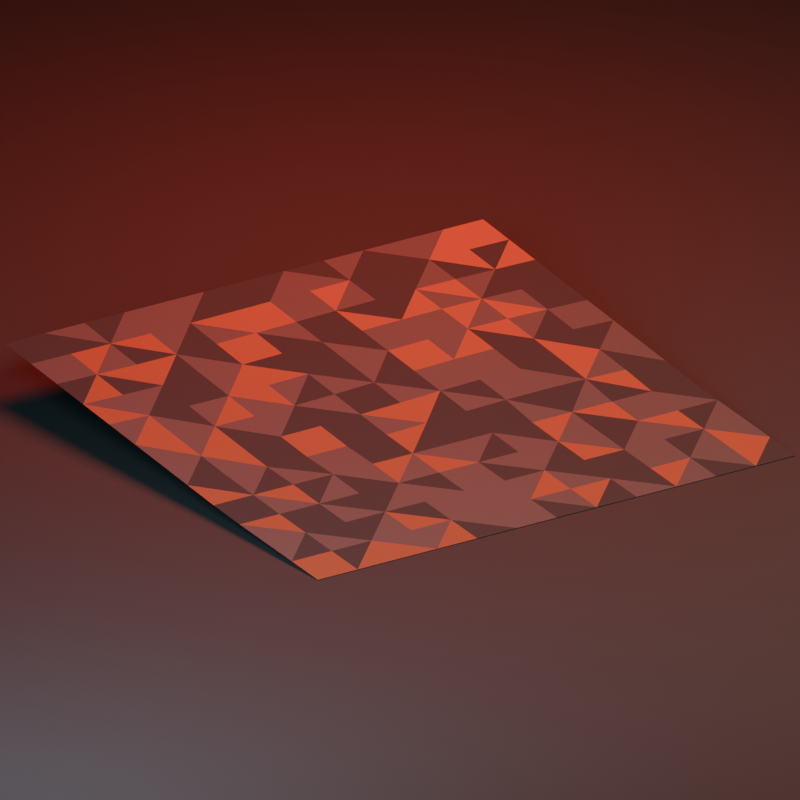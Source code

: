 # Source: terrain_shore.blend  (saved by Blender 5.2.44; exported with 4.5.12 LTS)
import bpy
from mathutils import Matrix  # noqa: F401  (used for matrix-valued properties, if any)

bpy.ops.wm.read_factory_settings(use_empty=True)
scene = bpy.context.scene
scene.name = 'Scene'

# ---- materials (node trees are filled in below, after node groups)
mat_iron = bpy.data.materials.new('iron')
mat_iron.diffuse_color = (0.07, 0.085, 0.09, 1.0)
mat_rust = bpy.data.materials.new('rust')
mat_rust.diffuse_color = (0.28, 0.075, 0.035, 1.0)
mat_coal = bpy.data.materials.new('coal')
mat_coal.diffuse_color = (0.018, 0.024, 0.028, 1.0)

# ---- material node trees
mat_iron.use_nodes = True; mat_iron.node_tree.nodes.clear()
_N = mat_iron.node_tree.nodes; _L = mat_iron.node_tree.links
n0 = _N.new('ShaderNodeBsdfPrincipled'); n0.name = 'Principled BSDF'; n0.location = (-200, 100)
n0.inputs[0].default_value = (0.07, 0.085, 0.09, 1.0)
n0.inputs[1].default_value = 0.35
n0.inputs[2].default_value = 0.75
n0.inputs[10].default_value = 0.005
n1 = _N.new('ShaderNodeOutputMaterial'); n1.name = 'Material Output'; n1.location = (200, 100)
_L.new(n0.outputs[0], n1.inputs[0])
n1.is_active_output = True
mat_rust.use_nodes = True; mat_rust.node_tree.nodes.clear()
_N = mat_rust.node_tree.nodes; _L = mat_rust.node_tree.links
n0 = _N.new('ShaderNodeBsdfPrincipled'); n0.name = 'Principled BSDF'; n0.location = (-200, 100)
n0.inputs[0].default_value = (0.28, 0.075, 0.035, 1.0)
n0.inputs[1].default_value = 0.15
n0.inputs[2].default_value = 0.9
n0.inputs[10].default_value = 0.005
n1 = _N.new('ShaderNodeOutputMaterial'); n1.name = 'Material Output'; n1.location = (200, 100)
_L.new(n0.outputs[0], n1.inputs[0])
n1.is_active_output = True
mat_coal.use_nodes = True; mat_coal.node_tree.nodes.clear()
_N = mat_coal.node_tree.nodes; _L = mat_coal.node_tree.links
n0 = _N.new('ShaderNodeBsdfPrincipled'); n0.name = 'Principled BSDF'; n0.location = (-200, 100)
n0.inputs[0].default_value = (0.018, 0.024, 0.028, 1.0)
n0.inputs[2].default_value = 0.88
n0.inputs[10].default_value = 0.005
n1 = _N.new('ShaderNodeOutputMaterial'); n1.name = 'Material Output'; n1.location = (200, 100)
_L.new(n0.outputs[0], n1.inputs[0])
n1.is_active_output = True

# ---- world
world_blood_fog = bpy.data.worlds.new('blood_fog'); scene.world = world_blood_fog
world_blood_fog.use_nodes = True; world_blood_fog.node_tree.nodes.clear()
_N = world_blood_fog.node_tree.nodes; _L = world_blood_fog.node_tree.links
n0 = _N.new('ShaderNodeBackground'); n0.name = 'Background'; n0.location = (-200, 100)
n0.inputs[0].default_value = (0.018, 0.022, 0.029, 1.0)
n0.inputs[1].default_value = 0.2
n1 = _N.new('ShaderNodeOutputWorld'); n1.name = 'World Output'; n1.location = (200, 100)
_L.new(n0.outputs[0], n1.inputs[0])
n1.is_active_output = True

# ---- cameras
cam_camera = bpy.data.cameras.new('Camera')
cam_camera.type = 'ORTHO'
cam_camera.ortho_scale = 28.0

# ---- lights
light_area = bpy.data.lights.new('Area', 'AREA')
light_area.color = (1.0, 0.73, 0.53)
light_area.energy = 2.444e+04
light_area.shape = 'DISK'
light_area.size = 30.0
light_area.size_y = 1.0
light_area_001 = bpy.data.lights.new('Area.001', 'AREA')
light_area_001.color = (0.45, 0.68, 0.75)
light_area_001.energy = 1.444e+04
light_area_001.shape = 'DISK'
light_area_001.size = 28.0
light_area_001.size_y = 1.0
light_area_002 = bpy.data.lights.new('Area.002', 'AREA')
light_area_002.color = (1.0, 0.035, 0.015)
light_area_002.energy = 3.333e+04
light_area_002.shape = 'DISK'
light_area_002.size = 22.0
light_area_002.size_y = 1.0

# ---- meshes
me_terrain_shore = bpy.data.meshes.new('terrain_shore')
me_terrain_shore.from_pydata([(-10.0, -10.0, 1.76), (-8.333, -10.0, 1.76), (-6.667, -10.0, 1.76), (-5.0, -10.0, 1.76), (-3.333, -10.0, 1.76), (-1.667, -10.0, 1.76), (0.0, -10.0, 1.76), (1.667, -10.0, 1.76), (3.333, -10.0, 1.76), (5.0, -10.0, 1.76), (6.667, -10.0, 1.76), (8.333, -10.0, 1.76), (10.0, -10.0, 1.76), (-10.0, -8.333, 1.593), (-8.333, -8.333, 1.608), (-6.667, -8.333, 1.618), (-5.0, -8.333, 1.622), (-3.333, -8.333, 1.618), (-1.667, -8.333, 1.608), (0.0, -8.333, 1.593), (1.667, -8.333, 1.579), (3.333, -8.333, 1.569), (5.0, -8.333, 1.565), (6.667, -8.333, 1.569), (8.333, -8.333, 1.579), (10.0, -8.333, 1.593), (-10.0, -6.667, 1.427), (-8.333, -6.667, 1.454), (-6.667, -6.667, 1.474), (-5.0, -6.667, 1.482), (-3.333, -6.667, 1.474), (-1.667, -6.667, 1.454), (0.0, -6.667, 1.427), (1.667, -6.667, 1.399), (3.333, -6.667, 1.379), (5.0, -6.667, 1.372), (6.667, -6.667, 1.379), (8.333, -6.667, 1.399), (10.0, -6.667, 1.427), (-10.0, -5.0, 1.26), (-8.333, -5.0, 1.299), (-6.667, -5.0, 1.327), (-5.0, -5.0, 1.338), (-3.333, -5.0, 1.327), (-1.667, -5.0, 1.299), (0.0, -5.0, 1.26), (1.667, -5.0, 1.221), (3.333, -5.0, 1.193), (5.0, -5.0, 1.182), (6.667, -5.0, 1.193), (8.333, -5.0, 1.221), (10.0, -5.0, 1.26), (-10.0, -3.333, 1.093), (-8.333, -3.333, 1.141), (-6.667, -3.333, 1.176), (-5.0, -3.333, 1.189), (-3.333, -3.333, 1.176), (-1.667, -3.333, 1.141), (0.0, -3.333, 1.093), (1.667, -3.333, 1.046), (3.333, -3.333, 1.011), (5.0, -3.333, 0.9981), (6.667, -3.333, 1.011), (8.333, -3.333, 1.046), (10.0, -3.333, 1.093), (-10.0, -1.667, 0.9267), (-8.333, -1.667, 0.9798), (-6.667, -1.667, 1.019), (-5.0, -1.667, 1.033), (-3.333, -1.667, 1.019), (-1.667, -1.667, 0.9798), (0.0, -1.667, 0.9267), (1.667, -1.667, 0.8735), (3.333, -1.667, 0.8346), (5.0, -1.667, 0.8204), (6.667, -1.667, 0.8346), (8.333, -1.667, 0.8735), (10.0, -1.667, 0.9267), (-10.0, 0.0, 0.76), (-8.333, 0.0, 0.815), (-6.667, 0.0, 0.8553), (-5.0, 0.0, 0.87), (-3.333, 0.0, 0.8553), (-1.667, 0.0, 0.815), (0.0, 0.0, 0.76), (1.667, 0.0, 0.705), (3.333, 0.0, 0.6647), (5.0, 0.0, 0.65), (6.667, 0.0, 0.6647), (8.333, 0.0, 0.705), (10.0, 0.0, 0.76), (-10.0, 1.667, 0.5933), (-8.333, 1.667, 0.6465), (-6.667, 1.667, 0.6854), (-5.0, 1.667, 0.6996), (-3.333, 1.667, 0.6854), (-1.667, 1.667, 0.6465), (0.0, 1.667, 0.5933), (1.667, 1.667, 0.5402), (3.333, 1.667, 0.5013), (5.0, 1.667, 0.4871), (6.667, 1.667, 0.5013), (8.333, 1.667, 0.5402), (10.0, 1.667, 0.5933), (-10.0, 3.333, 0.4267), (-8.333, 3.333, 0.4267), (-6.667, 3.333, 0.4267), (-5.0, 3.333, 0.4267), (-3.333, 3.333, 0.4267), (-1.667, 3.333, 0.4267), (0.0, 3.333, 0.4267), (1.667, 3.333, 0.4267), (3.333, 3.333, 0.4267), (5.0, 3.333, 0.4267), (6.667, 3.333, 0.4267), (8.333, 3.333, 0.4267), (10.0, 3.333, 0.4267), (-10.0, 5.0, 0.3), (-8.333, 5.0, 0.3), (-6.667, 5.0, 0.3), (-5.0, 5.0, 0.3), (-3.333, 5.0, 0.3), (-1.667, 5.0, 0.3), (0.0, 5.0, 0.3), (1.667, 5.0, 0.3), (3.333, 5.0, 0.3), (5.0, 5.0, 0.3), (6.667, 5.0, 0.3), (8.333, 5.0, 0.3), (10.0, 5.0, 0.3), (-10.0, 6.667, 0.2), (-8.333, 6.667, 0.2), (-6.667, 6.667, 0.2), (-5.0, 6.667, 0.2), (-3.333, 6.667, 0.2), (-1.667, 6.667, 0.2), (0.0, 6.667, 0.2), (1.667, 6.667, 0.2), (3.333, 6.667, 0.2), (5.0, 6.667, 0.2), (6.667, 6.667, 0.2), (8.333, 6.667, 0.2), (10.0, 6.667, 0.2), (-10.0, 8.333, 0.1), (-8.333, 8.333, 0.1), (-6.667, 8.333, 0.1), (-5.0, 8.333, 0.1), (-3.333, 8.333, 0.1), (-1.667, 8.333, 0.1), (0.0, 8.333, 0.1), (1.667, 8.333, 0.1), (3.333, 8.333, 0.1), (5.0, 8.333, 0.1), (6.667, 8.333, 0.1), (8.333, 8.333, 0.1), (10.0, 8.333, 0.1), (-10.0, 10.0, 0.0), (-8.333, 10.0, 0.0), (-6.667, 10.0, 0.0), (-5.0, 10.0, 0.0), (-3.333, 10.0, 0.0), (-1.667, 10.0, 0.0), (0.0, 10.0, 0.0), (1.667, 10.0, 0.0), (3.333, 10.0, 0.0), (5.0, 10.0, 0.0), (6.667, 10.0, 0.0), (8.333, 10.0, 0.0), (10.0, 10.0, 0.0)], [], [(0, 1, 13), (1, 14, 13), (1, 2, 15), (1, 15, 14), (2, 3, 15), (3, 16, 15), (3, 4, 17), (3, 17, 16), (4, 5, 17), (5, 18, 17), (5, 6, 19), (5, 19, 18), (6, 7, 19), (7, 20, 19), (7, 8, 21), (7, 21, 20), (8, 9, 21), (9, 22, 21), (9, 10, 23), (9, 23, 22), (10, 11, 23), (11, 24, 23), (11, 12, 25), (11, 25, 24), (13, 14, 27), (13, 27, 26), (14, 15, 27), (15, 28, 27), (15, 16, 29), (15, 29, 28), (16, 17, 29), (17, 30, 29), (17, 18, 31), (17, 31, 30), (18, 19, 31), (19, 32, 31), (19, 20, 33), (19, 33, 32), (20, 21, 33), (21, 34, 33), (21, 22, 35), (21, 35, 34), (22, 23, 35), (23, 36, 35), (23, 24, 37), (23, 37, 36), (24, 25, 37), (25, 38, 37), (26, 27, 39), (27, 40, 39), (27, 28, 41), (27, 41, 40), (28, 29, 41), (29, 42, 41), (29, 30, 43), (29, 43, 42), (30, 31, 43), (31, 44, 43), (31, 32, 45), (31, 45, 44), (32, 33, 45), (33, 46, 45), (33, 34, 47), (33, 47, 46), (34, 35, 47), (35, 48, 47), (35, 36, 49), (35, 49, 48), (36, 37, 49), (37, 50, 49), (37, 38, 51), (37, 51, 50), (39, 40, 53), (39, 53, 52), (40, 41, 53), (41, 54, 53), (41, 42, 55), (41, 55, 54), (42, 43, 55), (43, 56, 55), (43, 44, 57), (43, 57, 56), (44, 45, 57), (45, 58, 57), (45, 46, 59), (45, 59, 58), (46, 47, 59), (47, 60, 59), (47, 48, 61), (47, 61, 60), (48, 49, 61), (49, 62, 61), (49, 50, 63), (49, 63, 62), (50, 51, 63), (51, 64, 63), (52, 53, 65), (53, 66, 65), (53, 54, 67), (53, 67, 66), (54, 55, 67), (55, 68, 67), (55, 56, 69), (55, 69, 68), (56, 57, 69), (57, 70, 69), (57, 58, 71), (57, 71, 70), (58, 59, 71), (59, 72, 71), (59, 60, 73), (59, 73, 72), (60, 61, 73), (61, 74, 73), (61, 62, 75), (61, 75, 74), (62, 63, 75), (63, 76, 75), (63, 64, 77), (63, 77, 76), (65, 66, 79), (65, 79, 78), (66, 67, 79), (67, 80, 79), (67, 68, 81), (67, 81, 80), (68, 69, 81), (69, 82, 81), (69, 70, 83), (69, 83, 82), (70, 71, 83), (71, 84, 83), (71, 72, 85), (71, 85, 84), (72, 73, 85), (73, 86, 85), (73, 74, 87), (73, 87, 86), (74, 75, 87), (75, 88, 87), (75, 76, 89), (75, 89, 88), (76, 77, 89), (77, 90, 89), (78, 79, 91), (79, 92, 91), (79, 80, 93), (79, 93, 92), (80, 81, 93), (81, 94, 93), (81, 82, 95), (81, 95, 94), (82, 83, 95), (83, 96, 95), (83, 84, 97), (83, 97, 96), (84, 85, 97), (85, 98, 97), (85, 86, 99), (85, 99, 98), (86, 87, 99), (87, 100, 99), (87, 88, 101), (87, 101, 100), (88, 89, 101), (89, 102, 101), (89, 90, 103), (89, 103, 102), (91, 92, 105), (91, 105, 104), (92, 93, 105), (93, 106, 105), (93, 94, 107), (93, 107, 106), (94, 95, 107), (95, 108, 107), (95, 96, 109), (95, 109, 108), (96, 97, 109), (97, 110, 109), (97, 98, 111), (97, 111, 110), (98, 99, 111), (99, 112, 111), (99, 100, 113), (99, 113, 112), (100, 101, 113), (101, 114, 113), (101, 102, 115), (101, 115, 114), (102, 103, 115), (103, 116, 115), (104, 105, 117), (105, 118, 117), (105, 106, 119), (105, 119, 118), (106, 107, 119), (107, 120, 119), (107, 108, 121), (107, 121, 120), (108, 109, 121), (109, 122, 121), (109, 110, 123), (109, 123, 122), (110, 111, 123), (111, 124, 123), (111, 112, 125), (111, 125, 124), (112, 113, 125), (113, 126, 125), (113, 114, 127), (113, 127, 126), (114, 115, 127), (115, 128, 127), (115, 116, 129), (115, 129, 128), (117, 118, 131), (117, 131, 130), (118, 119, 131), (119, 132, 131), (119, 120, 133), (119, 133, 132), (120, 121, 133), (121, 134, 133), (121, 122, 135), (121, 135, 134), (122, 123, 135), (123, 136, 135), (123, 124, 137), (123, 137, 136), (124, 125, 137), (125, 138, 137), (125, 126, 139), (125, 139, 138), (126, 127, 139), (127, 140, 139), (127, 128, 141), (127, 141, 140), (128, 129, 141), (129, 142, 141), (130, 131, 143), (131, 144, 143), (131, 132, 145), (131, 145, 144), (132, 133, 145), (133, 146, 145), (133, 134, 147), (133, 147, 146), (134, 135, 147), (135, 148, 147), (135, 136, 149), (135, 149, 148), (136, 137, 149), (137, 150, 149), (137, 138, 151), (137, 151, 150), (138, 139, 151), (139, 152, 151), (139, 140, 153), (139, 153, 152), (140, 141, 153), (141, 154, 153), (141, 142, 155), (141, 155, 154), (143, 144, 157), (143, 157, 156), (144, 145, 157), (145, 158, 157), (145, 146, 159), (145, 159, 158), (146, 147, 159), (147, 160, 159), (147, 148, 161), (147, 161, 160), (148, 149, 161), (149, 162, 161), (149, 150, 163), (149, 163, 162), (150, 151, 163), (151, 164, 163), (151, 152, 165), (151, 165, 164), (152, 153, 165), (153, 166, 165), (153, 154, 167), (153, 167, 166), (154, 155, 167), (155, 168, 167)])
me_terrain_shore.polygons.foreach_set('material_index', [1, 1, 0, 1, 0, 2, 0, 2, 2, 0, 2, 0, 2, 2, 0, 2, 0, 0, 2, 0, 0, 2, 2, 2, 2, 1, 1, 2, 2, 0, 2, 2, 1, 0, 0, 0, 1, 1, 1, 0, 0, 2, 1, 2, 1, 0, 0, 0, 2, 2, 0, 2, 1, 0, 2, 1, 2, 1, 2, 2, 0, 2, 1, 1, 2, 0, 1, 2, 1, 2, 2, 1, 2, 2, 0, 1, 1, 0, 0, 0, 0, 0, 2, 0, 2, 2, 2, 1, 0, 1, 2, 2, 0, 2, 0, 1, 0, 0, 0, 2, 1, 2, 0, 1, 1, 1, 0, 2, 2, 0, 0, 2, 1, 0, 0, 1, 2, 0, 0, 1, 2, 0, 2, 1, 2, 2, 0, 0, 0, 0, 2, 0, 2, 2, 0, 2, 0, 2, 0, 2, 0, 1, 1, 0, 0, 2, 1, 0, 2, 0, 0, 0, 2, 0, 1, 2, 1, 0, 2, 2, 1, 1, 2, 2, 1, 0, 0, 2, 2, 2, 1, 2, 2, 0, 2, 0, 2, 2, 2, 2, 1, 2, 2, 2, 0, 0, 2, 0, 0, 2, 2, 1, 2, 0, 0, 0, 1, 2, 1, 0, 2, 0, 0, 2, 0, 1, 1, 0, 0, 2, 2, 0, 1, 0, 2, 2, 2, 0, 1, 0, 2, 0, 0, 1, 0, 2, 0, 2, 0, 0, 2, 0, 2, 0, 2, 0, 2, 2, 1, 0, 0, 1, 2, 0, 0, 0, 2, 2, 2, 0, 0, 1, 0, 0, 0, 0, 2, 1, 2, 0, 2, 0, 0, 2, 1, 2, 0, 2, 1, 0, 2, 0, 1, 2, 0, 2, 0, 0, 0, 2, 0, 1, 0, 1, 2, 1, 1, 1])
me_terrain_shore.materials.append(mat_iron)
me_terrain_shore.materials.append(mat_rust)
me_terrain_shore.materials.append(mat_coal)
me_terrain_shore.update()
me_plane = bpy.data.meshes.new('Plane')
me_plane.from_pydata([(-2000.0, -2000.0, 0.0), (2000.0, -2000.0, 0.0), (-2000.0, 2000.0, 0.0), (2000.0, 2000.0, 0.0)], [], [(0, 1, 3, 2)])
_uv = me_plane.uv_layers.new(name='UVMap')
_uv.uv.foreach_set('vector', [0.0, 0.0, 1.0, 0.0, 1.0, 1.0, 0.0, 1.0])
me_plane.materials.append(mat_coal)
me_plane.update()

# ---- objects
ob_terrain_shore = bpy.data.objects.new('terrain_shore', me_terrain_shore)
ob_preview_camera = bpy.data.objects.new('preview_camera', cam_camera)
ob_warm_key = bpy.data.objects.new('warm_key', light_area)
ob_cold_fill = bpy.data.objects.new('cold_fill', light_area_001)
ob_blood_rim = bpy.data.objects.new('blood_rim', light_area_002)
ob_preview_floor = bpy.data.objects.new('preview_floor', me_plane)

# ---- transforms, parenting, visibility, modifiers, constraints
ob_terrain_shore.location = (0.0, 0.0, 0.0)
ob_preview_camera.location = (19.0, 29.0, 15.88)
ob_preview_camera.rotation_euler = (1.162, -3.123e-08, 2.562)
ob_warm_key.location = (-22.0, 30.0, 36.88)
ob_warm_key.rotation_euler = (0.8018, 1.233e-07, -2.509)
ob_cold_fill.location = (28.0, 20.0, 16.88)
ob_cold_fill.rotation_euler = (1.136, -6.675e-08, 2.191)
ob_blood_rim.location = (-12.0, -20.0, 30.88)
ob_blood_rim.rotation_euler = (0.6608, 2.571e-08, -0.5404)
ob_preview_floor.location = (0.0, 0.0, -0.025)

# ---- collection membership
scene.collection.objects.link(ob_terrain_shore)
scene.collection.objects.link(ob_preview_camera)
scene.collection.objects.link(ob_warm_key)
scene.collection.objects.link(ob_cold_fill)
scene.collection.objects.link(ob_blood_rim)
scene.collection.objects.link(ob_preview_floor)

# ---- scene / render settings (as saved in the file)
scene.camera = ob_preview_camera
scene.frame_start = 1; scene.frame_end = 1; scene.frame_set(1)
scene.render.engine = 'BLENDER_EEVEE_NEXT'
scene.render.resolution_x = 720
scene.render.resolution_y = 720
scene.render.bake_bias = 0.0
scene.render.bake_samples = 0
scene.render.compositor_device = 'GPU'
scene.eevee.use_volume_custom_range = False
scene.eevee.fast_gi_thickness_near = 0.1
scene.eevee.fast_gi_thickness_far = 0.0
scene.eevee.ray_tracing_options.screen_trace_thickness = 0.1
bpy.context.view_layer.update()
